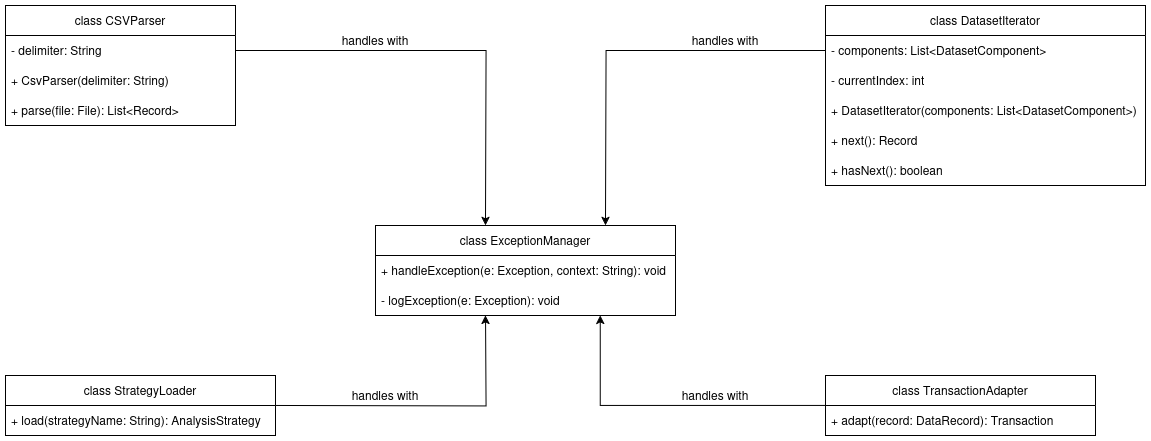

The diagram above was exported from draw.io. Its source (the exported page's mxGraphModel, read from the mxfile embedded in the PNG):
<mxGraphModel dx="1281" dy="920" grid="1" gridSize="10" guides="1" tooltips="1" connect="1" arrows="1" fold="1" page="1" pageScale="1" pageWidth="850" pageHeight="1100" math="0" shadow="0">
  <root>
    <mxCell id="0" />
    <mxCell id="1" parent="0" />
    <mxCell id="7rrp6gyBeQaPG3squUSn-1" value="class CSVParser" style="swimlane;fontStyle=0;childLayout=stackLayout;horizontal=1;startSize=30;horizontalStack=0;resizeParent=1;resizeParentMax=0;resizeLast=0;collapsible=1;marginBottom=0;whiteSpace=wrap;html=1;" parent="1" vertex="1">
      <mxGeometry x="120" y="130" width="230" height="120" as="geometry" />
    </mxCell>
    <mxCell id="7rrp6gyBeQaPG3squUSn-2" value="- delimiter: String" style="text;strokeColor=none;fillColor=none;align=left;verticalAlign=middle;spacingLeft=4;spacingRight=4;overflow=hidden;points=[[0,0.5],[1,0.5]];portConstraint=eastwest;rotatable=0;whiteSpace=wrap;html=1;" parent="7rrp6gyBeQaPG3squUSn-1" vertex="1">
      <mxGeometry y="30" width="230" height="30" as="geometry" />
    </mxCell>
    <mxCell id="7rrp6gyBeQaPG3squUSn-3" value="+ CsvParser(delimiter: String)" style="text;strokeColor=none;fillColor=none;align=left;verticalAlign=middle;spacingLeft=4;spacingRight=4;overflow=hidden;points=[[0,0.5],[1,0.5]];portConstraint=eastwest;rotatable=0;whiteSpace=wrap;html=1;" parent="7rrp6gyBeQaPG3squUSn-1" vertex="1">
      <mxGeometry y="60" width="230" height="30" as="geometry" />
    </mxCell>
    <mxCell id="7rrp6gyBeQaPG3squUSn-4" value="+ parse(file: File): List&amp;lt;Record&amp;gt;" style="text;strokeColor=none;fillColor=none;align=left;verticalAlign=middle;spacingLeft=4;spacingRight=4;overflow=hidden;points=[[0,0.5],[1,0.5]];portConstraint=eastwest;rotatable=0;whiteSpace=wrap;html=1;" parent="7rrp6gyBeQaPG3squUSn-1" vertex="1">
      <mxGeometry y="90" width="230" height="30" as="geometry" />
    </mxCell>
    <mxCell id="7rrp6gyBeQaPG3squUSn-13" value="class ExceptionManager" style="swimlane;fontStyle=0;childLayout=stackLayout;horizontal=1;startSize=30;horizontalStack=0;resizeParent=1;resizeParentMax=0;resizeLast=0;collapsible=1;marginBottom=0;whiteSpace=wrap;html=1;" parent="1" vertex="1">
      <mxGeometry x="490" y="350" width="300" height="90" as="geometry" />
    </mxCell>
    <mxCell id="7rrp6gyBeQaPG3squUSn-14" value="+ handleException(e: Exception, context: String): void" style="text;strokeColor=none;fillColor=none;align=left;verticalAlign=middle;spacingLeft=4;spacingRight=4;overflow=hidden;points=[[0,0.5],[1,0.5]];portConstraint=eastwest;rotatable=0;whiteSpace=wrap;html=1;" parent="7rrp6gyBeQaPG3squUSn-13" vertex="1">
      <mxGeometry y="30" width="300" height="30" as="geometry" />
    </mxCell>
    <mxCell id="7rrp6gyBeQaPG3squUSn-15" value="- logException(e: Exception): void" style="text;strokeColor=none;fillColor=none;align=left;verticalAlign=middle;spacingLeft=4;spacingRight=4;overflow=hidden;points=[[0,0.5],[1,0.5]];portConstraint=eastwest;rotatable=0;whiteSpace=wrap;html=1;" parent="7rrp6gyBeQaPG3squUSn-13" vertex="1">
      <mxGeometry y="60" width="300" height="30" as="geometry" />
    </mxCell>
    <mxCell id="7rrp6gyBeQaPG3squUSn-16" style="edgeStyle=orthogonalEdgeStyle;rounded=0;orthogonalLoop=1;jettySize=auto;html=1;exitX=1;exitY=0.5;exitDx=0;exitDy=0;entryX=0.5;entryY=0;entryDx=0;entryDy=0;fontFamily=Helvetica;fontSize=12;fontColor=default;" parent="1" source="7rrp6gyBeQaPG3squUSn-2" edge="1">
      <mxGeometry relative="1" as="geometry">
        <mxPoint x="309.9999999999998" y="175" as="sourcePoint" />
        <mxPoint x="599.9999999999998" y="350" as="targetPoint" />
      </mxGeometry>
    </mxCell>
    <mxCell id="7rrp6gyBeQaPG3squUSn-18" value="handles with" style="text;strokeColor=none;align=center;fillColor=none;html=1;verticalAlign=middle;whiteSpace=wrap;rounded=0;rotation=0;" parent="1" vertex="1">
      <mxGeometry x="450" y="150" width="80" height="30" as="geometry" />
    </mxCell>
    <mxCell id="7rrp6gyBeQaPG3squUSn-25" style="edgeStyle=orthogonalEdgeStyle;rounded=0;orthogonalLoop=1;jettySize=auto;html=1;" parent="1" edge="1">
      <mxGeometry relative="1" as="geometry">
        <mxPoint x="600" y="440" as="targetPoint" />
        <mxPoint x="349.9999999999998" y="530" as="sourcePoint" />
      </mxGeometry>
    </mxCell>
    <mxCell id="7rrp6gyBeQaPG3squUSn-21" value="class StrategyLoader" style="swimlane;fontStyle=0;childLayout=stackLayout;horizontal=1;startSize=30;horizontalStack=0;resizeParent=1;resizeParentMax=0;resizeLast=0;collapsible=1;marginBottom=0;whiteSpace=wrap;html=1;" parent="1" vertex="1">
      <mxGeometry x="120" y="500" width="270" height="60" as="geometry" />
    </mxCell>
    <mxCell id="7rrp6gyBeQaPG3squUSn-24" value="+ load(strategyName: String): AnalysisStrategy" style="text;strokeColor=none;fillColor=none;align=left;verticalAlign=middle;spacingLeft=4;spacingRight=4;overflow=hidden;points=[[0,0.5],[1,0.5]];portConstraint=eastwest;rotatable=0;whiteSpace=wrap;html=1;" parent="7rrp6gyBeQaPG3squUSn-21" vertex="1">
      <mxGeometry y="30" width="270" height="30" as="geometry" />
    </mxCell>
    <mxCell id="7rrp6gyBeQaPG3squUSn-26" value="handles with" style="text;strokeColor=none;align=center;fillColor=none;html=1;verticalAlign=middle;whiteSpace=wrap;rounded=0;rotation=0;" parent="1" vertex="1">
      <mxGeometry x="460" y="510" width="80" height="20" as="geometry" />
    </mxCell>
    <mxCell id="7rrp6gyBeQaPG3squUSn-27" value="class TransactionAdapter" style="swimlane;fontStyle=0;childLayout=stackLayout;horizontal=1;startSize=30;horizontalStack=0;resizeParent=1;resizeParentMax=0;resizeLast=0;collapsible=1;marginBottom=0;whiteSpace=wrap;html=1;" parent="1" vertex="1">
      <mxGeometry x="940" y="500" width="270" height="60" as="geometry" />
    </mxCell>
    <mxCell id="7rrp6gyBeQaPG3squUSn-28" value="+ adapt(record: DataRecord): Transaction" style="text;strokeColor=none;fillColor=none;align=left;verticalAlign=middle;spacingLeft=4;spacingRight=4;overflow=hidden;points=[[0,0.5],[1,0.5]];portConstraint=eastwest;rotatable=0;whiteSpace=wrap;html=1;" parent="7rrp6gyBeQaPG3squUSn-27" vertex="1">
      <mxGeometry y="30" width="270" height="30" as="geometry" />
    </mxCell>
    <mxCell id="7rrp6gyBeQaPG3squUSn-30" style="edgeStyle=orthogonalEdgeStyle;rounded=0;orthogonalLoop=1;jettySize=auto;html=1;exitX=0;exitY=0.5;exitDx=0;exitDy=0;entryX=0.749;entryY=0.998;entryDx=0;entryDy=0;entryPerimeter=0;" parent="1" source="7rrp6gyBeQaPG3squUSn-27" target="7rrp6gyBeQaPG3squUSn-15" edge="1">
      <mxGeometry relative="1" as="geometry" />
    </mxCell>
    <mxCell id="7rrp6gyBeQaPG3squUSn-31" value="handles with" style="text;strokeColor=none;align=center;fillColor=none;html=1;verticalAlign=middle;whiteSpace=wrap;rounded=0;rotation=0;" parent="1" vertex="1">
      <mxGeometry x="790" y="510" width="80" height="20" as="geometry" />
    </mxCell>
    <mxCell id="xpc4hEYB2Yh_ojmve8CJ-8" style="edgeStyle=orthogonalEdgeStyle;rounded=0;orthogonalLoop=1;jettySize=auto;html=1;exitX=0;exitY=0.5;exitDx=0;exitDy=0;" edge="1" parent="1" source="xpc4hEYB2Yh_ojmve8CJ-2">
      <mxGeometry relative="1" as="geometry">
        <mxPoint x="720" y="350" as="targetPoint" />
      </mxGeometry>
    </mxCell>
    <mxCell id="xpc4hEYB2Yh_ojmve8CJ-1" value="class&amp;nbsp;&lt;code data-end=&quot;677&quot; data-start=&quot;660&quot;&gt;&lt;font face=&quot;Helvetica&quot;&gt;DatasetIterator&lt;/font&gt;&lt;/code&gt;" style="swimlane;fontStyle=0;childLayout=stackLayout;horizontal=1;startSize=30;horizontalStack=0;resizeParent=1;resizeParentMax=0;resizeLast=0;collapsible=1;marginBottom=0;whiteSpace=wrap;html=1;" vertex="1" parent="1">
      <mxGeometry x="940" y="130" width="320" height="180" as="geometry" />
    </mxCell>
    <mxCell id="xpc4hEYB2Yh_ojmve8CJ-2" value="- components: List&amp;lt;DatasetComponent&amp;gt;" style="text;strokeColor=none;fillColor=none;align=left;verticalAlign=middle;spacingLeft=4;spacingRight=4;overflow=hidden;points=[[0,0.5],[1,0.5]];portConstraint=eastwest;rotatable=0;whiteSpace=wrap;html=1;" vertex="1" parent="xpc4hEYB2Yh_ojmve8CJ-1">
      <mxGeometry y="30" width="320" height="30" as="geometry" />
    </mxCell>
    <mxCell id="xpc4hEYB2Yh_ojmve8CJ-3" value="- currentIndex: int" style="text;strokeColor=none;fillColor=none;align=left;verticalAlign=middle;spacingLeft=4;spacingRight=4;overflow=hidden;points=[[0,0.5],[1,0.5]];portConstraint=eastwest;rotatable=0;whiteSpace=wrap;html=1;" vertex="1" parent="xpc4hEYB2Yh_ojmve8CJ-1">
      <mxGeometry y="60" width="320" height="30" as="geometry" />
    </mxCell>
    <mxCell id="xpc4hEYB2Yh_ojmve8CJ-5" value="+ DatasetIterator(components: List&amp;lt;DatasetComponent&amp;gt;)" style="text;strokeColor=none;fillColor=none;align=left;verticalAlign=middle;spacingLeft=4;spacingRight=4;overflow=hidden;points=[[0,0.5],[1,0.5]];portConstraint=eastwest;rotatable=0;whiteSpace=wrap;html=1;" vertex="1" parent="xpc4hEYB2Yh_ojmve8CJ-1">
      <mxGeometry y="90" width="320" height="30" as="geometry" />
    </mxCell>
    <mxCell id="xpc4hEYB2Yh_ojmve8CJ-6" value="+ next(): Record" style="text;strokeColor=none;fillColor=none;align=left;verticalAlign=middle;spacingLeft=4;spacingRight=4;overflow=hidden;points=[[0,0.5],[1,0.5]];portConstraint=eastwest;rotatable=0;whiteSpace=wrap;html=1;" vertex="1" parent="xpc4hEYB2Yh_ojmve8CJ-1">
      <mxGeometry y="120" width="320" height="30" as="geometry" />
    </mxCell>
    <mxCell id="xpc4hEYB2Yh_ojmve8CJ-7" value="+ hasNext(): boolean" style="text;strokeColor=none;fillColor=none;align=left;verticalAlign=middle;spacingLeft=4;spacingRight=4;overflow=hidden;points=[[0,0.5],[1,0.5]];portConstraint=eastwest;rotatable=0;whiteSpace=wrap;html=1;" vertex="1" parent="xpc4hEYB2Yh_ojmve8CJ-1">
      <mxGeometry y="150" width="320" height="30" as="geometry" />
    </mxCell>
    <mxCell id="xpc4hEYB2Yh_ojmve8CJ-9" value="handles with" style="text;strokeColor=none;align=center;fillColor=none;html=1;verticalAlign=middle;whiteSpace=wrap;rounded=0;rotation=0;" vertex="1" parent="1">
      <mxGeometry x="800" y="150" width="80" height="30" as="geometry" />
    </mxCell>
  </root>
</mxGraphModel>